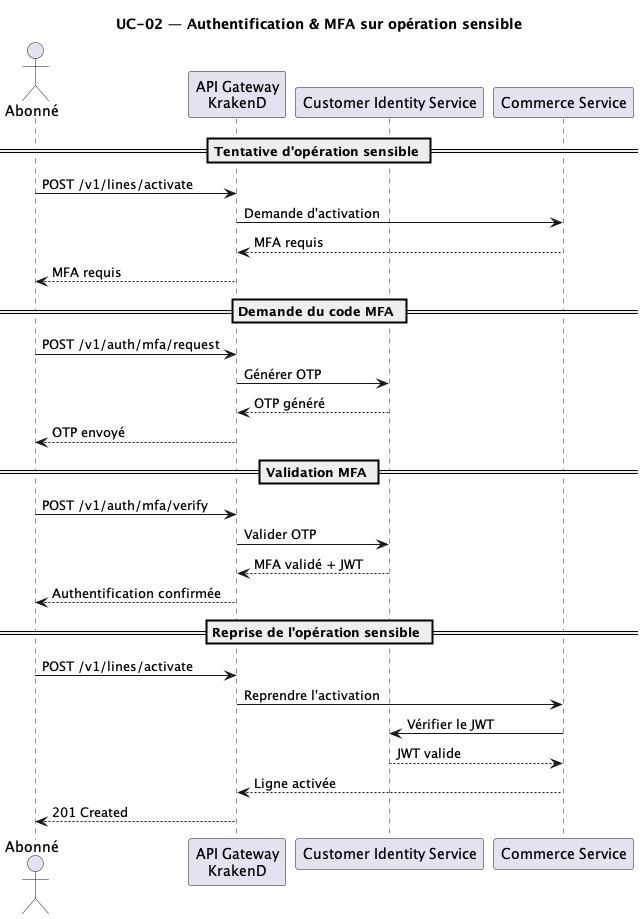

The diagram above was rendered by PlantUML. Its source (embedded in the PNG):
@startuml
title UC-02 — Authentification & MFA sur opération sensible

actor "Abonné" as A

participant "API Gateway\nKrakenD" as G
participant "Customer Identity Service" as I
participant "Commerce Service" as C

== Tentative d'opération sensible ==

A -> G : POST /v1/lines/activate
G -> C : Demande d'activation
C --> G : MFA requis
G --> A : MFA requis

== Demande du code MFA ==

A -> G : POST /v1/auth/mfa/request
G -> I : Générer OTP
I --> G : OTP généré
G --> A : OTP envoyé

== Validation MFA ==

A -> G : POST /v1/auth/mfa/verify
G -> I : Valider OTP
I --> G : MFA validé + JWT
G --> A : Authentification confirmée

== Reprise de l'opération sensible ==

A -> G : POST /v1/lines/activate
G -> C : Reprendre l'activation
C -> I : Vérifier le JWT
I --> C : JWT valide
C --> G : Ligne activée
G --> A : 201 Created

@enduml